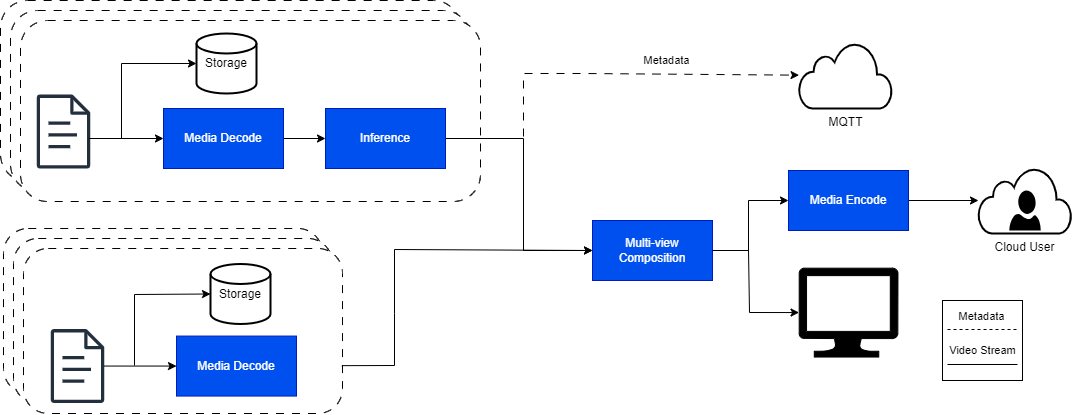

The diagram above was exported from draw.io. Its source (the exported page's mxGraphModel, read from the mxfile embedded in the PNG):
<mxGraphModel dx="1899" dy="705" grid="1" gridSize="10" guides="1" tooltips="1" connect="1" arrows="0" fold="1" page="1" pageScale="1" pageWidth="850" pageHeight="1100" background="#ffffff" math="0" shadow="0">
  <root>
    <mxCell id="0" />
    <mxCell id="1" parent="0" />
    <mxCell id="58" value="" style="rounded=1;whiteSpace=wrap;html=1;strokeColor=default;dashed=1;dashPattern=8 8;" vertex="1" parent="1">
      <mxGeometry x="8" y="10" width="460" height="181" as="geometry" />
    </mxCell>
    <mxCell id="60" value="" style="rounded=1;whiteSpace=wrap;html=1;strokeColor=default;dashed=1;dashPattern=8 8;" vertex="1" parent="1">
      <mxGeometry x="18" y="20" width="460" height="181" as="geometry" />
    </mxCell>
    <mxCell id="61" value="" style="rounded=1;whiteSpace=wrap;html=1;strokeColor=default;dashed=1;dashPattern=8 8;" vertex="1" parent="1">
      <mxGeometry x="28" y="30" width="460" height="181" as="geometry" />
    </mxCell>
    <mxCell id="55" value="" style="rounded=1;whiteSpace=wrap;html=1;strokeColor=default;dashed=1;dashPattern=8 8;" vertex="1" parent="1">
      <mxGeometry x="11" y="238" width="319" height="165" as="geometry" />
    </mxCell>
    <mxCell id="56" value="" style="rounded=1;whiteSpace=wrap;html=1;strokeColor=default;dashed=1;dashPattern=8 8;" vertex="1" parent="1">
      <mxGeometry x="21" y="248" width="319" height="165" as="geometry" />
    </mxCell>
    <mxCell id="57" value="" style="rounded=1;whiteSpace=wrap;html=1;strokeColor=default;dashed=1;dashPattern=8 8;" vertex="1" parent="1">
      <mxGeometry x="31" y="258" width="319" height="165" as="geometry" />
    </mxCell>
    <mxCell id="10" style="edgeStyle=none;html=1;fillColor=#0050ef;strokeColor=#001DBC;" parent="1" edge="1">
      <mxGeometry relative="1" as="geometry">
        <mxPoint x="97" y="63" as="sourcePoint" />
      </mxGeometry>
    </mxCell>
    <mxCell id="16" style="edgeStyle=none;html=1;entryX=0;entryY=0.75;entryDx=0;entryDy=0;fillColor=#0050ef;strokeColor=#001DBC;" parent="1" edge="1">
      <mxGeometry relative="1" as="geometry">
        <mxPoint x="87.47619047619048" y="143" as="sourcePoint" />
      </mxGeometry>
    </mxCell>
    <mxCell id="17" style="edgeStyle=none;html=1;dashed=1;shape=link;fillColor=#0050ef;strokeColor=#001DBC;" parent="1" edge="1">
      <mxGeometry relative="1" as="geometry">
        <mxPoint x="57" y="103" as="targetPoint" />
      </mxGeometry>
    </mxCell>
    <mxCell id="11" style="edgeStyle=none;html=1;entryX=0;entryY=0.5;entryDx=0;entryDy=0;fillColor=#0050ef;strokeColor=#001DBC;" parent="1" edge="1">
      <mxGeometry relative="1" as="geometry">
        <mxPoint x="257" y="63" as="sourcePoint" />
      </mxGeometry>
    </mxCell>
    <mxCell id="18" value="" style="sketch=0;outlineConnect=0;fontColor=#232F3E;gradientColor=none;fillColor=#232F3D;strokeColor=none;dashed=0;verticalLabelPosition=bottom;verticalAlign=top;align=center;html=1;fontSize=12;fontStyle=0;aspect=fixed;pointerEvents=1;shape=mxgraph.aws4.document;" vertex="1" parent="1">
      <mxGeometry x="44" y="104.11" width="54" height="73.89" as="geometry" />
    </mxCell>
    <mxCell id="20" value="Storage" style="strokeWidth=2;html=1;shape=mxgraph.flowchart.database;whiteSpace=wrap;" vertex="1" parent="1">
      <mxGeometry x="204" y="43" width="60" height="60" as="geometry" />
    </mxCell>
    <mxCell id="49" style="edgeStyle=none;html=1;exitX=1;exitY=0.5;exitDx=0;exitDy=0;entryX=0;entryY=0.5;entryDx=0;entryDy=0;" edge="1" parent="1" source="21" target="22">
      <mxGeometry relative="1" as="geometry" />
    </mxCell>
    <mxCell id="21" value="Media Decode" style="rounded=0;whiteSpace=wrap;html=1;fillColor=#0050ef;fontColor=#ffffff;strokeColor=#001DBC;" vertex="1" parent="1">
      <mxGeometry x="171" y="118" width="120" height="60" as="geometry" />
    </mxCell>
    <mxCell id="51" style="edgeStyle=none;html=1;exitX=1;exitY=0.5;exitDx=0;exitDy=0;entryX=0;entryY=0.5;entryDx=0;entryDy=0;rounded=0;curved=0;" edge="1" parent="1" source="22" target="25">
      <mxGeometry relative="1" as="geometry">
        <Array as="points">
          <mxPoint x="531" y="148" />
          <mxPoint x="531" y="260" />
        </Array>
      </mxGeometry>
    </mxCell>
    <mxCell id="52" value="Metadata" style="edgeStyle=none;html=1;exitX=1;exitY=0.5;exitDx=0;exitDy=0;rounded=0;curved=0;dashed=1;dashPattern=8 8;" edge="1" parent="1" source="22" target="32">
      <mxGeometry x="0.3661" y="14" relative="1" as="geometry">
        <Array as="points">
          <mxPoint x="531" y="148" />
          <mxPoint x="531" y="83" />
          <mxPoint x="591" y="83" />
        </Array>
        <mxPoint as="offset" />
      </mxGeometry>
    </mxCell>
    <mxCell id="22" value="Inference" style="rounded=0;whiteSpace=wrap;html=1;fillColor=#0050ef;fontColor=#ffffff;strokeColor=#001DBC;" vertex="1" parent="1">
      <mxGeometry x="333" y="118" width="120" height="60" as="geometry" />
    </mxCell>
    <mxCell id="53" style="edgeStyle=none;html=1;exitX=1;exitY=0.5;exitDx=0;exitDy=0;entryX=0;entryY=0.5;entryDx=0;entryDy=0;rounded=0;curved=0;" edge="1" parent="1" source="25" target="26">
      <mxGeometry relative="1" as="geometry">
        <Array as="points">
          <mxPoint x="756" y="260" />
          <mxPoint x="756" y="210" />
        </Array>
      </mxGeometry>
    </mxCell>
    <mxCell id="25" value="Multi-view Composition" style="rounded=0;whiteSpace=wrap;html=1;fillColor=#0050ef;fontColor=#ffffff;strokeColor=#001DBC;" vertex="1" parent="1">
      <mxGeometry x="600" y="230" width="120" height="60" as="geometry" />
    </mxCell>
    <mxCell id="62" style="edgeStyle=none;html=1;exitX=1;exitY=0.5;exitDx=0;exitDy=0;" edge="1" parent="1" source="26" target="33">
      <mxGeometry relative="1" as="geometry" />
    </mxCell>
    <mxCell id="26" value="Media Encode" style="rounded=0;whiteSpace=wrap;html=1;fillColor=#0050ef;fontColor=#ffffff;strokeColor=#001DBC;" vertex="1" parent="1">
      <mxGeometry x="796" y="180" width="120" height="60" as="geometry" />
    </mxCell>
    <mxCell id="30" value="" style="sketch=0;aspect=fixed;pointerEvents=1;shadow=0;dashed=0;html=1;labelPosition=center;verticalLabelPosition=bottom;verticalAlign=top;align=center;shape=mxgraph.azure.computer;fillColor=#000000;" vertex="1" parent="1">
      <mxGeometry x="806.55" y="277.56" width="98.89" height="89" as="geometry" />
    </mxCell>
    <mxCell id="32" value="MQTT" style="html=1;verticalLabelPosition=bottom;align=center;labelBackgroundColor=#ffffff;verticalAlign=top;strokeWidth=2;shadow=0;dashed=0;shape=mxgraph.ios7.icons.cloud;" vertex="1" parent="1">
      <mxGeometry x="806.55" y="52" width="93" height="66" as="geometry" />
    </mxCell>
    <mxCell id="33" value="Cloud User" style="html=1;verticalLabelPosition=bottom;align=center;labelBackgroundColor=#ffffff;verticalAlign=top;strokeWidth=2;strokeColor=light-dark(#000000, #32a0ff);shadow=0;dashed=0;shape=mxgraph.ios7.icons.cloud;" vertex="1" parent="1">
      <mxGeometry x="986" y="177" width="93" height="66" as="geometry" />
    </mxCell>
    <mxCell id="34" value="" style="verticalLabelPosition=bottom;html=1;verticalAlign=top;align=center;strokeColor=none;fillColor=#000000;shape=mxgraph.azure.user;" vertex="1" parent="1">
      <mxGeometry x="1016.75" y="200" width="31.5" height="40" as="geometry" />
    </mxCell>
    <mxCell id="37" value="" style="endArrow=classic;html=1;entryX=0;entryY=0.5;entryDx=0;entryDy=0;" edge="1" parent="1" target="21">
      <mxGeometry width="50" height="50" relative="1" as="geometry">
        <mxPoint x="96" y="148" as="sourcePoint" />
        <mxPoint x="151" y="151" as="targetPoint" />
      </mxGeometry>
    </mxCell>
    <mxCell id="43" value="" style="endArrow=classic;html=1;rounded=0;curved=0;entryX=0;entryY=0.5;entryDx=0;entryDy=0;entryPerimeter=0;" edge="1" parent="1" target="20">
      <mxGeometry width="50" height="50" relative="1" as="geometry">
        <mxPoint x="129" y="148" as="sourcePoint" />
        <mxPoint x="202" y="67" as="targetPoint" />
        <Array as="points">
          <mxPoint x="129" y="73" />
        </Array>
      </mxGeometry>
    </mxCell>
    <mxCell id="44" value="" style="sketch=0;outlineConnect=0;fontColor=#232F3E;gradientColor=none;fillColor=#232F3D;strokeColor=none;dashed=0;verticalLabelPosition=bottom;verticalAlign=top;align=center;html=1;fontSize=12;fontStyle=0;aspect=fixed;pointerEvents=1;shape=mxgraph.aws4.document;" vertex="1" parent="1">
      <mxGeometry x="58" y="338.61" width="54" height="73.89" as="geometry" />
    </mxCell>
    <mxCell id="45" value="Storage" style="strokeWidth=2;html=1;shape=mxgraph.flowchart.database;whiteSpace=wrap;" vertex="1" parent="1">
      <mxGeometry x="218" y="273.5" width="60" height="60" as="geometry" />
    </mxCell>
    <mxCell id="50" style="edgeStyle=none;html=1;entryX=0;entryY=0.5;entryDx=0;entryDy=0;rounded=0;curved=0;exitX=0.998;exitY=0.71;exitDx=0;exitDy=0;exitPerimeter=0;" edge="1" parent="1" source="57" target="25">
      <mxGeometry relative="1" as="geometry">
        <mxPoint x="370" y="376" as="sourcePoint" />
        <Array as="points">
          <mxPoint x="402" y="375" />
          <mxPoint x="402" y="323" />
          <mxPoint x="402" y="259" />
        </Array>
      </mxGeometry>
    </mxCell>
    <mxCell id="46" value="Media Decode" style="rounded=0;whiteSpace=wrap;html=1;fillColor=#0050ef;fontColor=#ffffff;strokeColor=#001DBC;" vertex="1" parent="1">
      <mxGeometry x="184" y="345.56" width="120" height="60" as="geometry" />
    </mxCell>
    <mxCell id="47" value="" style="endArrow=classic;html=1;entryX=0;entryY=0.5;entryDx=0;entryDy=0;" edge="1" parent="1" target="46" source="44">
      <mxGeometry width="50" height="50" relative="1" as="geometry">
        <mxPoint x="97" y="370" as="sourcePoint" />
        <mxPoint x="152" y="373" as="targetPoint" />
      </mxGeometry>
    </mxCell>
    <mxCell id="48" value="" style="endArrow=classic;html=1;rounded=0;curved=0;entryX=0;entryY=0.5;entryDx=0;entryDy=0;entryPerimeter=0;" edge="1" parent="1" target="45">
      <mxGeometry width="50" height="50" relative="1" as="geometry">
        <mxPoint x="142" y="375" as="sourcePoint" />
        <mxPoint x="214" y="290" as="targetPoint" />
        <Array as="points">
          <mxPoint x="142" y="304" />
        </Array>
      </mxGeometry>
    </mxCell>
    <mxCell id="54" style="edgeStyle=none;html=1;exitX=1;exitY=0.5;exitDx=0;exitDy=0;entryX=0;entryY=0.5;entryDx=0;entryDy=0;entryPerimeter=0;rounded=0;curved=0;" edge="1" parent="1" source="25" target="30">
      <mxGeometry relative="1" as="geometry">
        <Array as="points">
          <mxPoint x="756" y="260" />
          <mxPoint x="757" y="322" />
        </Array>
      </mxGeometry>
    </mxCell>
    <mxCell id="63" value="" style="whiteSpace=wrap;html=1;aspect=fixed;" vertex="1" parent="1">
      <mxGeometry x="950" y="310" width="80" height="80" as="geometry" />
    </mxCell>
    <mxCell id="64" value="Metadata" style="endArrow=none;dashed=1;html=1;" edge="1" parent="1">
      <mxGeometry x="-0.0345" y="13" width="50" height="50" relative="1" as="geometry">
        <mxPoint x="955" y="339" as="sourcePoint" />
        <mxPoint x="1025" y="339" as="targetPoint" />
        <mxPoint as="offset" />
      </mxGeometry>
    </mxCell>
    <mxCell id="65" value="Video Stream" style="endArrow=none;html=1;" edge="1" parent="1">
      <mxGeometry y="14" width="50" height="50" relative="1" as="geometry">
        <mxPoint x="955" y="374" as="sourcePoint" />
        <mxPoint x="1025" y="374" as="targetPoint" />
        <mxPoint as="offset" />
      </mxGeometry>
    </mxCell>
  </root>
</mxGraphModel>